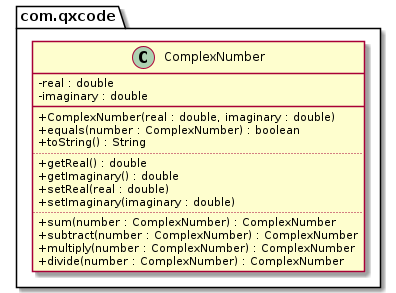

The diagram above was rendered by PlantUML. Its source (embedded in the PNG):
@startuml
skinparam ClassAttributeIconSize 0
package com.qxcode {
  class ComplexNumber {
    - real : double 
    - imaginary : double 
    __
    + ComplexNumber(real : double, imaginary : double)
    + equals(number : ComplexNumber) : boolean
    + toString() : String
    ..
    + getReal() : double
    + getImaginary() : double
    + setReal(real : double)
    + setImaginary(imaginary : double)
    ..
    + sum(number : ComplexNumber) : ComplexNumber
    + subtract(number : ComplexNumber) : ComplexNumber
    + multiply(number : ComplexNumber) : ComplexNumber
    + divide(number : ComplexNumber) : ComplexNumber
  }
}
@enduml